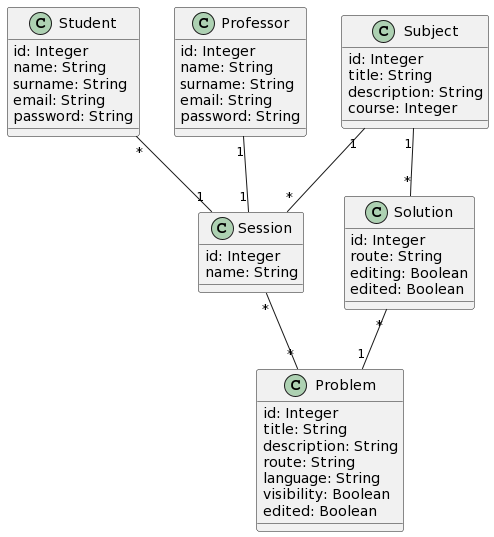

The diagram above was rendered by PlantUML. Its source (embedded in the PNG):
@startuml
class Student {
id: Integer
name: String
surname: String
email: String
password: String
}

class Professor {
id: Integer
name: String
surname: String
email: String
password: String
}

class Subject {
id: Integer
title: String
description: String
course: Integer
}

class Problem {
id: Integer
title: String
description: String
route: String
language: String
visibility: Boolean
edited: Boolean
}

class Solution {
id: Integer
route: String
editing: Boolean
edited: Boolean
}

class Session {
id: Integer
name: String
}

Professor "1" -- "1" Session
Student "*" -- "1" Session
Session "*" -- "*" Problem
Solution "*" -- "1" Problem
Subject "1" -- "*" Solution
Subject "1" -- "*" Session
@enduml